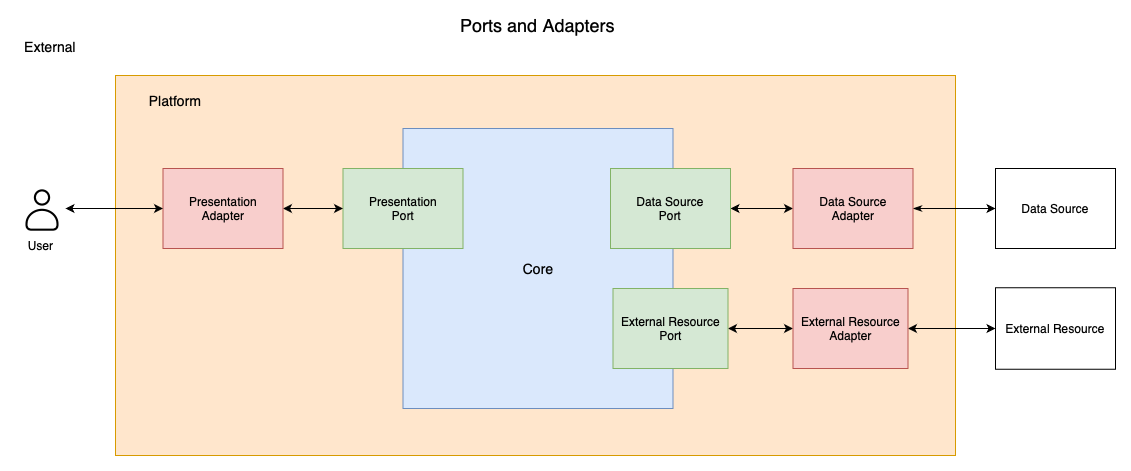

The diagram above was exported from draw.io. Its source (the exported page's mxGraphModel, read from the mxfile embedded in the PNG):
<mxGraphModel dx="1034" dy="343" grid="0" gridSize="10" guides="1" tooltips="1" connect="1" arrows="1" fold="1" page="0" pageScale="1" pageWidth="1100" pageHeight="850" background="none" math="0" shadow="0">
  <root>
    <mxCell id="0" />
    <mxCell id="1" parent="0" />
    <mxCell id="199" value="" style="rounded=0;whiteSpace=wrap;html=1;fillColor=#ffe6cc;strokeColor=#d79b00;" parent="1" vertex="1">
      <mxGeometry x="880" y="740" width="840" height="380" as="geometry" />
    </mxCell>
    <mxCell id="197" value="&lt;font style=&quot;font-size: 14px;&quot;&gt;Core&lt;/font&gt;" style="rounded=0;whiteSpace=wrap;html=1;fillColor=#dae8fc;strokeColor=#6c8ebf;" parent="1" vertex="1">
      <mxGeometry x="1167.5" y="793" width="270" height="280" as="geometry" />
    </mxCell>
    <mxCell id="208" style="edgeStyle=none;html=1;entryX=0;entryY=0.5;entryDx=0;entryDy=0;fontSize=14;startArrow=classic;startFill=1;" parent="1" source="193" target="201" edge="1">
      <mxGeometry relative="1" as="geometry" />
    </mxCell>
    <mxCell id="193" value="Data Source&lt;br&gt;Port" style="rounded=0;whiteSpace=wrap;html=1;fillColor=#d5e8d4;strokeColor=#82b366;" parent="1" vertex="1">
      <mxGeometry x="1375" y="833" width="120" height="80" as="geometry" />
    </mxCell>
    <mxCell id="209" style="edgeStyle=none;html=1;exitX=1;exitY=0.5;exitDx=0;exitDy=0;entryX=0;entryY=0.5;entryDx=0;entryDy=0;fontSize=14;startArrow=classic;startFill=1;" parent="1" source="194" target="202" edge="1">
      <mxGeometry relative="1" as="geometry" />
    </mxCell>
    <mxCell id="194" value="External Resource&lt;br&gt;Port" style="rounded=0;whiteSpace=wrap;html=1;fillColor=#d5e8d4;strokeColor=#82b366;" parent="1" vertex="1">
      <mxGeometry x="1377.5" y="953" width="115" height="80" as="geometry" />
    </mxCell>
    <mxCell id="196" value="Presentation&lt;br&gt;Port" style="rounded=0;whiteSpace=wrap;html=1;fillColor=#d5e8d4;strokeColor=#82b366;" parent="1" vertex="1">
      <mxGeometry x="1107.5" y="833" width="120" height="80" as="geometry" />
    </mxCell>
    <mxCell id="211" style="edgeStyle=none;html=1;exitX=1;exitY=0.5;exitDx=0;exitDy=0;entryX=0;entryY=0.5;entryDx=0;entryDy=0;fontSize=14;startArrow=classicThin;startFill=1;" parent="1" source="201" target="204" edge="1">
      <mxGeometry relative="1" as="geometry" />
    </mxCell>
    <mxCell id="201" value="Data Source&lt;br&gt;Adapter" style="rounded=0;whiteSpace=wrap;html=1;fillColor=#f8cecc;strokeColor=#b85450;" parent="1" vertex="1">
      <mxGeometry x="1557.5" y="833" width="120" height="80" as="geometry" />
    </mxCell>
    <mxCell id="212" style="edgeStyle=none;html=1;exitX=1;exitY=0.5;exitDx=0;exitDy=0;entryX=0;entryY=0.5;entryDx=0;entryDy=0;fontSize=14;startArrow=classic;startFill=1;" parent="1" source="202" target="205" edge="1">
      <mxGeometry relative="1" as="geometry" />
    </mxCell>
    <mxCell id="202" value="External Resource&lt;br&gt;Adapter" style="rounded=0;whiteSpace=wrap;html=1;fillColor=#f8cecc;strokeColor=#b85450;" parent="1" vertex="1">
      <mxGeometry x="1557.5" y="953" width="115" height="80" as="geometry" />
    </mxCell>
    <mxCell id="210" style="edgeStyle=none;html=1;entryX=0;entryY=0.5;entryDx=0;entryDy=0;fontSize=14;startArrow=classic;startFill=1;" parent="1" source="203" target="196" edge="1">
      <mxGeometry relative="1" as="geometry" />
    </mxCell>
    <mxCell id="203" value="Presentation&lt;br&gt;Adapter" style="rounded=0;whiteSpace=wrap;html=1;fillColor=#f8cecc;strokeColor=#b85450;" parent="1" vertex="1">
      <mxGeometry x="927.5" y="833" width="120" height="80" as="geometry" />
    </mxCell>
    <mxCell id="204" value="Data Source" style="rounded=0;whiteSpace=wrap;html=1;" parent="1" vertex="1">
      <mxGeometry x="1760" y="833" width="120" height="80" as="geometry" />
    </mxCell>
    <mxCell id="205" value="External Resource" style="rounded=0;whiteSpace=wrap;html=1;" parent="1" vertex="1">
      <mxGeometry x="1760" y="952.25" width="120" height="81.5" as="geometry" />
    </mxCell>
    <mxCell id="206" value="Ports and Adapters" style="text;html=1;strokeColor=none;fillColor=none;align=center;verticalAlign=middle;whiteSpace=wrap;rounded=0;fontSize=18;" parent="1" vertex="1">
      <mxGeometry x="1186" y="680" width="233" height="20" as="geometry" />
    </mxCell>
    <mxCell id="207" value="Platform" style="text;html=1;strokeColor=none;fillColor=none;align=center;verticalAlign=middle;whiteSpace=wrap;rounded=0;fontSize=14;" parent="1" vertex="1">
      <mxGeometry x="880" y="750" width="120" height="30" as="geometry" />
    </mxCell>
    <mxCell id="216" style="edgeStyle=none;html=1;entryX=0;entryY=0.5;entryDx=0;entryDy=0;fontSize=14;startArrow=classic;startFill=1;exitX=1;exitY=0.5;exitDx=0;exitDy=0;" parent="1" source="214" target="203" edge="1">
      <mxGeometry relative="1" as="geometry">
        <mxPoint x="840" y="873" as="sourcePoint" />
      </mxGeometry>
    </mxCell>
    <mxCell id="214" value="&lt;svg style=&quot;font-size: 50px;&quot; stroke=&quot;currentColor&quot; fill=&quot;currentColor&quot; stroke-width=&quot;0&quot; viewBox=&quot;0 0 24 24&quot; height=&quot;1em&quot; width=&quot;1em&quot; xmlns=&quot;http://www.w3.org/2000/svg&quot;&gt;&lt;g id=&quot;User&quot; style=&quot;font-size: 50px;&quot;&gt;&lt;g style=&quot;font-size: 50px;&quot;&gt;&lt;path d=&quot;M17.438,21.937H6.562a2.5,2.5,0,0,1-2.5-2.5V18.61c0-3.969,3.561-7.2,7.938-7.2s7.938,3.229,7.938,7.2v.827A2.5,2.5,0,0,1,17.438,21.937ZM12,12.412c-3.826,0-6.938,2.78-6.938,6.2v.827a1.5,1.5,0,0,0,1.5,1.5H17.438a1.5,1.5,0,0,0,1.5-1.5V18.61C18.938,15.192,15.826,12.412,12,12.412Z&quot; style=&quot;font-size: 50px;&quot;&gt;&lt;/path&gt;&lt;path d=&quot;M12,9.911a3.924,3.924,0,1,1,3.923-3.924A3.927,3.927,0,0,1,12,9.911Zm0-6.847a2.924,2.924,0,1,0,2.923,2.923A2.926,2.926,0,0,0,12,3.064Z&quot; style=&quot;font-size: 50px;&quot;&gt;&lt;/path&gt;&lt;/g&gt;&lt;/g&gt;&lt;/svg&gt;" style="text;whiteSpace=wrap;html=1;fontSize=50;" parent="1" vertex="1">
      <mxGeometry x="780" y="843" width="50" height="60" as="geometry" />
    </mxCell>
    <mxCell id="215" value="User" style="text;html=1;align=center;verticalAlign=middle;resizable=0;points=[];autosize=1;strokeColor=none;fillColor=none;fontSize=12;" parent="1" vertex="1">
      <mxGeometry x="780" y="895" width="50" height="30" as="geometry" />
    </mxCell>
    <mxCell id="217" value="External" style="text;html=1;strokeColor=none;fillColor=none;align=center;verticalAlign=middle;whiteSpace=wrap;rounded=0;fontSize=14;" parent="1" vertex="1">
      <mxGeometry x="790" y="700" width="50" height="22" as="geometry" />
    </mxCell>
  </root>
</mxGraphModel>